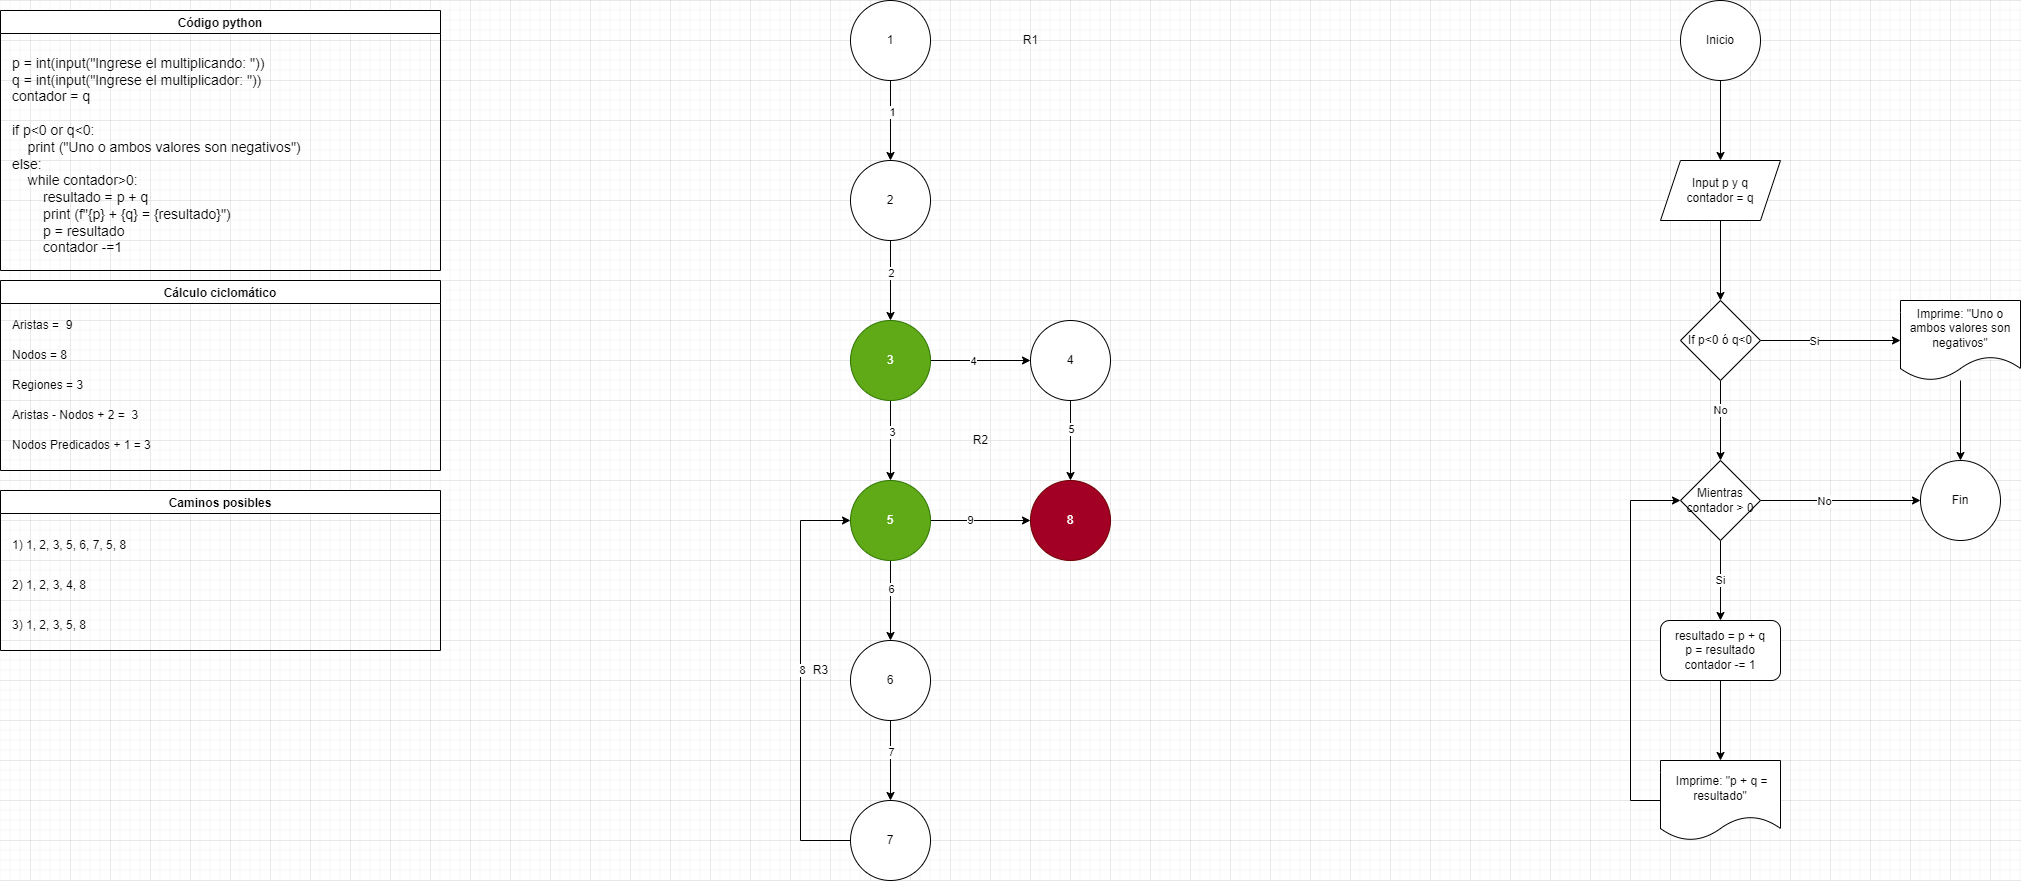

The diagram above was exported from draw.io. Its source (the exported page's mxGraphModel, read from the mxfile embedded in the PNG):
<mxGraphModel dx="868" dy="586" grid="1" gridSize="10" guides="1" tooltips="1" connect="1" arrows="1" fold="1" page="1" pageScale="1" pageWidth="2339" pageHeight="3300" math="0" shadow="0">
  <root>
    <mxCell id="0" />
    <mxCell id="1" parent="0" />
    <mxCell id="fO0f60KgrptFcYOYjmDW-1" value="Código python" style="swimlane;" parent="1" vertex="1">
      <mxGeometry x="10" y="10" width="440" height="260" as="geometry" />
    </mxCell>
    <mxCell id="fC5YGRq-vPH3mCoST1GS-1" value="&lt;div&gt;p = int(input(&quot;Ingrese el multiplicando: &quot;))&lt;/div&gt;&lt;div&gt;q = int(input(&quot;Ingrese el multiplicador: &quot;))&lt;/div&gt;&lt;div&gt;contador = q&lt;/div&gt;&lt;div&gt;&lt;br&gt;&lt;/div&gt;&lt;div&gt;if p&amp;lt;0 or q&amp;lt;0:&lt;/div&gt;&lt;div&gt;&amp;nbsp; &amp;nbsp; print (&quot;Uno o ambos valores son negativos&quot;)&lt;/div&gt;&lt;div&gt;else:&lt;/div&gt;&lt;div&gt;&amp;nbsp; &amp;nbsp; while contador&amp;gt;0:&lt;/div&gt;&lt;div&gt;&amp;nbsp; &amp;nbsp; &amp;nbsp; &amp;nbsp; resultado = p + q&lt;/div&gt;&lt;div&gt;&amp;nbsp; &amp;nbsp; &amp;nbsp; &amp;nbsp; print (f&quot;{p} + {q} = {resultado}&quot;)&lt;/div&gt;&lt;div&gt;&amp;nbsp; &amp;nbsp; &amp;nbsp; &amp;nbsp; p = resultado&lt;/div&gt;&lt;div&gt;&amp;nbsp; &amp;nbsp; &amp;nbsp; &amp;nbsp; contador -=1&lt;/div&gt;" style="text;html=1;align=left;verticalAlign=middle;resizable=0;points=[];autosize=1;strokeColor=none;fillColor=none;fontSize=14;fontFamily=Helvetica;" parent="fO0f60KgrptFcYOYjmDW-1" vertex="1">
      <mxGeometry x="10" y="40" width="300" height="210" as="geometry" />
    </mxCell>
    <mxCell id="fO0f60KgrptFcYOYjmDW-3" value="Cálculo ciclomático" style="swimlane;" parent="1" vertex="1">
      <mxGeometry x="10" y="280" width="440" height="190" as="geometry" />
    </mxCell>
    <mxCell id="fO0f60KgrptFcYOYjmDW-35" value="Aristas =&amp;nbsp; 9" style="text;html=1;strokeColor=none;fillColor=none;align=left;verticalAlign=middle;whiteSpace=wrap;rounded=0;" parent="fO0f60KgrptFcYOYjmDW-3" vertex="1">
      <mxGeometry x="10" y="30" width="420" height="30" as="geometry" />
    </mxCell>
    <mxCell id="fO0f60KgrptFcYOYjmDW-36" value="Nodos = 8&amp;nbsp;" style="text;html=1;strokeColor=none;fillColor=none;align=left;verticalAlign=middle;whiteSpace=wrap;rounded=0;" parent="fO0f60KgrptFcYOYjmDW-3" vertex="1">
      <mxGeometry x="10" y="60" width="420" height="30" as="geometry" />
    </mxCell>
    <mxCell id="fO0f60KgrptFcYOYjmDW-37" value="Regiones = 3" style="text;html=1;strokeColor=none;fillColor=none;align=left;verticalAlign=middle;whiteSpace=wrap;rounded=0;" parent="fO0f60KgrptFcYOYjmDW-3" vertex="1">
      <mxGeometry x="10" y="90" width="420" height="30" as="geometry" />
    </mxCell>
    <mxCell id="fO0f60KgrptFcYOYjmDW-38" value="Aristas - Nodos + 2 =&amp;nbsp; 3" style="text;html=1;strokeColor=none;fillColor=none;align=left;verticalAlign=middle;whiteSpace=wrap;rounded=0;" parent="fO0f60KgrptFcYOYjmDW-3" vertex="1">
      <mxGeometry x="10" y="120" width="420" height="30" as="geometry" />
    </mxCell>
    <mxCell id="fO0f60KgrptFcYOYjmDW-39" value="Nodos Predicados + 1 = 3" style="text;html=1;strokeColor=none;fillColor=none;align=left;verticalAlign=middle;whiteSpace=wrap;rounded=0;" parent="fO0f60KgrptFcYOYjmDW-3" vertex="1">
      <mxGeometry x="10" y="150" width="420" height="30" as="geometry" />
    </mxCell>
    <mxCell id="fO0f60KgrptFcYOYjmDW-4" value="Caminos posibles" style="swimlane;" parent="1" vertex="1">
      <mxGeometry x="10" y="490" width="440" height="160" as="geometry" />
    </mxCell>
    <mxCell id="fO0f60KgrptFcYOYjmDW-40" value="1) 1, 2, 3, 5, 6, 7, 5, 8" style="text;html=1;strokeColor=none;fillColor=none;align=left;verticalAlign=middle;whiteSpace=wrap;rounded=0;" parent="fO0f60KgrptFcYOYjmDW-4" vertex="1">
      <mxGeometry x="10" y="40" width="410" height="30" as="geometry" />
    </mxCell>
    <mxCell id="fO0f60KgrptFcYOYjmDW-41" value="2) 1, 2, 3, 4, 8" style="text;html=1;strokeColor=none;fillColor=none;align=left;verticalAlign=middle;whiteSpace=wrap;rounded=0;" parent="fO0f60KgrptFcYOYjmDW-4" vertex="1">
      <mxGeometry x="10" y="80" width="410" height="30" as="geometry" />
    </mxCell>
    <mxCell id="fO0f60KgrptFcYOYjmDW-42" value="3) 1, 2, 3, 5, 8&amp;nbsp;" style="text;html=1;strokeColor=none;fillColor=none;align=left;verticalAlign=middle;whiteSpace=wrap;rounded=0;" parent="fO0f60KgrptFcYOYjmDW-4" vertex="1">
      <mxGeometry x="10" y="120" width="410" height="30" as="geometry" />
    </mxCell>
    <mxCell id="fO0f60KgrptFcYOYjmDW-12" style="edgeStyle=orthogonalEdgeStyle;rounded=0;orthogonalLoop=1;jettySize=auto;html=1;entryX=0.5;entryY=0;entryDx=0;entryDy=0;" parent="1" source="fO0f60KgrptFcYOYjmDW-5" target="fO0f60KgrptFcYOYjmDW-6" edge="1">
      <mxGeometry relative="1" as="geometry" />
    </mxCell>
    <mxCell id="fO0f60KgrptFcYOYjmDW-23" value="1" style="edgeLabel;html=1;align=center;verticalAlign=middle;resizable=0;points=[];" parent="fO0f60KgrptFcYOYjmDW-12" vertex="1" connectable="0">
      <mxGeometry x="-0.2345" y="1" relative="1" as="geometry">
        <mxPoint as="offset" />
      </mxGeometry>
    </mxCell>
    <mxCell id="fO0f60KgrptFcYOYjmDW-5" value="1" style="ellipse;whiteSpace=wrap;html=1;aspect=fixed;" parent="1" vertex="1">
      <mxGeometry x="860" width="80" height="80" as="geometry" />
    </mxCell>
    <mxCell id="fO0f60KgrptFcYOYjmDW-13" style="edgeStyle=orthogonalEdgeStyle;rounded=0;orthogonalLoop=1;jettySize=auto;html=1;entryX=0.5;entryY=0;entryDx=0;entryDy=0;" parent="1" source="fO0f60KgrptFcYOYjmDW-6" target="fO0f60KgrptFcYOYjmDW-7" edge="1">
      <mxGeometry relative="1" as="geometry" />
    </mxCell>
    <mxCell id="fO0f60KgrptFcYOYjmDW-24" value="2" style="edgeLabel;html=1;align=center;verticalAlign=middle;resizable=0;points=[];" parent="fO0f60KgrptFcYOYjmDW-13" vertex="1" connectable="0">
      <mxGeometry x="-0.2" relative="1" as="geometry">
        <mxPoint as="offset" />
      </mxGeometry>
    </mxCell>
    <mxCell id="fO0f60KgrptFcYOYjmDW-6" value="2" style="ellipse;whiteSpace=wrap;html=1;aspect=fixed;" parent="1" vertex="1">
      <mxGeometry x="860" y="160" width="80" height="80" as="geometry" />
    </mxCell>
    <mxCell id="fO0f60KgrptFcYOYjmDW-14" style="edgeStyle=orthogonalEdgeStyle;rounded=0;orthogonalLoop=1;jettySize=auto;html=1;entryX=0;entryY=0.5;entryDx=0;entryDy=0;" parent="1" source="fO0f60KgrptFcYOYjmDW-7" target="fO0f60KgrptFcYOYjmDW-8" edge="1">
      <mxGeometry relative="1" as="geometry" />
    </mxCell>
    <mxCell id="fO0f60KgrptFcYOYjmDW-26" value="4" style="edgeLabel;html=1;align=center;verticalAlign=middle;resizable=0;points=[];" parent="fO0f60KgrptFcYOYjmDW-14" vertex="1" connectable="0">
      <mxGeometry x="-0.1662" relative="1" as="geometry">
        <mxPoint as="offset" />
      </mxGeometry>
    </mxCell>
    <mxCell id="fO0f60KgrptFcYOYjmDW-15" style="edgeStyle=orthogonalEdgeStyle;rounded=0;orthogonalLoop=1;jettySize=auto;html=1;entryX=0.5;entryY=0;entryDx=0;entryDy=0;" parent="1" source="fO0f60KgrptFcYOYjmDW-7" target="fO0f60KgrptFcYOYjmDW-9" edge="1">
      <mxGeometry relative="1" as="geometry" />
    </mxCell>
    <mxCell id="fO0f60KgrptFcYOYjmDW-25" value="3" style="edgeLabel;html=1;align=center;verticalAlign=middle;resizable=0;points=[];" parent="fO0f60KgrptFcYOYjmDW-15" vertex="1" connectable="0">
      <mxGeometry x="-0.2345" y="1" relative="1" as="geometry">
        <mxPoint as="offset" />
      </mxGeometry>
    </mxCell>
    <mxCell id="fO0f60KgrptFcYOYjmDW-7" value="3" style="ellipse;whiteSpace=wrap;html=1;aspect=fixed;fillColor=#60a917;fontColor=#ffffff;strokeColor=#2D7600;" parent="1" vertex="1">
      <mxGeometry x="860" y="320" width="80" height="80" as="geometry" />
    </mxCell>
    <mxCell id="fO0f60KgrptFcYOYjmDW-22" style="edgeStyle=orthogonalEdgeStyle;rounded=0;orthogonalLoop=1;jettySize=auto;html=1;entryX=0.5;entryY=0;entryDx=0;entryDy=0;" parent="1" source="fO0f60KgrptFcYOYjmDW-8" target="fO0f60KgrptFcYOYjmDW-11" edge="1">
      <mxGeometry relative="1" as="geometry" />
    </mxCell>
    <mxCell id="fO0f60KgrptFcYOYjmDW-27" value="5" style="edgeLabel;html=1;align=center;verticalAlign=middle;resizable=0;points=[];" parent="fO0f60KgrptFcYOYjmDW-22" vertex="1" connectable="0">
      <mxGeometry x="-0.3034" relative="1" as="geometry">
        <mxPoint as="offset" />
      </mxGeometry>
    </mxCell>
    <mxCell id="fO0f60KgrptFcYOYjmDW-8" value="4" style="ellipse;whiteSpace=wrap;html=1;aspect=fixed;" parent="1" vertex="1">
      <mxGeometry x="1040" y="320" width="80" height="80" as="geometry" />
    </mxCell>
    <mxCell id="fO0f60KgrptFcYOYjmDW-16" style="edgeStyle=orthogonalEdgeStyle;rounded=0;orthogonalLoop=1;jettySize=auto;html=1;entryX=0.5;entryY=0;entryDx=0;entryDy=0;" parent="1" source="fO0f60KgrptFcYOYjmDW-9" target="fO0f60KgrptFcYOYjmDW-10" edge="1">
      <mxGeometry relative="1" as="geometry">
        <Array as="points">
          <mxPoint x="900" y="600" />
          <mxPoint x="900" y="600" />
        </Array>
      </mxGeometry>
    </mxCell>
    <mxCell id="fO0f60KgrptFcYOYjmDW-28" value="6" style="edgeLabel;html=1;align=center;verticalAlign=middle;resizable=0;points=[];" parent="fO0f60KgrptFcYOYjmDW-16" vertex="1" connectable="0">
      <mxGeometry x="-0.3034" relative="1" as="geometry">
        <mxPoint as="offset" />
      </mxGeometry>
    </mxCell>
    <mxCell id="fO0f60KgrptFcYOYjmDW-17" style="edgeStyle=orthogonalEdgeStyle;rounded=0;orthogonalLoop=1;jettySize=auto;html=1;entryX=0;entryY=0.5;entryDx=0;entryDy=0;" parent="1" source="fO0f60KgrptFcYOYjmDW-9" target="fO0f60KgrptFcYOYjmDW-11" edge="1">
      <mxGeometry relative="1" as="geometry" />
    </mxCell>
    <mxCell id="fO0f60KgrptFcYOYjmDW-31" value="9" style="edgeLabel;html=1;align=center;verticalAlign=middle;resizable=0;points=[];" parent="fO0f60KgrptFcYOYjmDW-17" vertex="1" connectable="0">
      <mxGeometry x="-0.2214" y="1" relative="1" as="geometry">
        <mxPoint as="offset" />
      </mxGeometry>
    </mxCell>
    <mxCell id="fO0f60KgrptFcYOYjmDW-9" value="5" style="ellipse;whiteSpace=wrap;html=1;aspect=fixed;fillColor=#60a917;fontColor=#ffffff;strokeColor=#2D7600;" parent="1" vertex="1">
      <mxGeometry x="860" y="480" width="80" height="80" as="geometry" />
    </mxCell>
    <mxCell id="fO0f60KgrptFcYOYjmDW-21" style="edgeStyle=orthogonalEdgeStyle;rounded=0;orthogonalLoop=1;jettySize=auto;html=1;exitX=0.5;exitY=1;exitDx=0;exitDy=0;entryX=0.5;entryY=0;entryDx=0;entryDy=0;" parent="1" source="fO0f60KgrptFcYOYjmDW-10" target="fO0f60KgrptFcYOYjmDW-19" edge="1">
      <mxGeometry relative="1" as="geometry" />
    </mxCell>
    <mxCell id="fO0f60KgrptFcYOYjmDW-29" value="7" style="edgeLabel;html=1;align=center;verticalAlign=middle;resizable=0;points=[];" parent="fO0f60KgrptFcYOYjmDW-21" vertex="1" connectable="0">
      <mxGeometry x="-0.2172" relative="1" as="geometry">
        <mxPoint as="offset" />
      </mxGeometry>
    </mxCell>
    <mxCell id="fO0f60KgrptFcYOYjmDW-10" value="6" style="ellipse;whiteSpace=wrap;html=1;aspect=fixed;" parent="1" vertex="1">
      <mxGeometry x="860" y="640" width="80" height="80" as="geometry" />
    </mxCell>
    <mxCell id="fO0f60KgrptFcYOYjmDW-11" value="8" style="ellipse;whiteSpace=wrap;html=1;aspect=fixed;fillColor=#a20025;fontColor=#ffffff;strokeColor=#6F0000;" parent="1" vertex="1">
      <mxGeometry x="1040" y="480" width="80" height="80" as="geometry" />
    </mxCell>
    <mxCell id="fO0f60KgrptFcYOYjmDW-20" style="edgeStyle=orthogonalEdgeStyle;rounded=0;orthogonalLoop=1;jettySize=auto;html=1;entryX=0;entryY=0.5;entryDx=0;entryDy=0;" parent="1" source="fO0f60KgrptFcYOYjmDW-19" target="fO0f60KgrptFcYOYjmDW-9" edge="1">
      <mxGeometry relative="1" as="geometry">
        <Array as="points">
          <mxPoint x="810" y="840" />
          <mxPoint x="810" y="520" />
        </Array>
      </mxGeometry>
    </mxCell>
    <mxCell id="fO0f60KgrptFcYOYjmDW-30" value="8" style="edgeLabel;html=1;align=center;verticalAlign=middle;resizable=0;points=[];" parent="fO0f60KgrptFcYOYjmDW-20" vertex="1" connectable="0">
      <mxGeometry x="0.0512" y="-1" relative="1" as="geometry">
        <mxPoint as="offset" />
      </mxGeometry>
    </mxCell>
    <mxCell id="fO0f60KgrptFcYOYjmDW-19" value="7" style="ellipse;whiteSpace=wrap;html=1;aspect=fixed;" parent="1" vertex="1">
      <mxGeometry x="860" y="800" width="80" height="80" as="geometry" />
    </mxCell>
    <mxCell id="fO0f60KgrptFcYOYjmDW-32" value="R1" style="text;html=1;align=center;verticalAlign=middle;resizable=0;points=[];autosize=1;strokeColor=none;fillColor=none;" parent="1" vertex="1">
      <mxGeometry x="1025" y="30" width="30" height="20" as="geometry" />
    </mxCell>
    <mxCell id="fO0f60KgrptFcYOYjmDW-33" value="R2" style="text;html=1;align=center;verticalAlign=middle;resizable=0;points=[];autosize=1;strokeColor=none;fillColor=none;" parent="1" vertex="1">
      <mxGeometry x="975" y="430" width="30" height="20" as="geometry" />
    </mxCell>
    <mxCell id="fO0f60KgrptFcYOYjmDW-34" value="R3" style="text;html=1;align=center;verticalAlign=middle;resizable=0;points=[];autosize=1;strokeColor=none;fillColor=none;" parent="1" vertex="1">
      <mxGeometry x="815" y="660" width="30" height="20" as="geometry" />
    </mxCell>
    <mxCell id="7C84fXvmm7BwDO1MqDKO-9" style="edgeStyle=orthogonalEdgeStyle;rounded=0;orthogonalLoop=1;jettySize=auto;html=1;exitX=0.5;exitY=1;exitDx=0;exitDy=0;entryX=0.5;entryY=0;entryDx=0;entryDy=0;" parent="1" source="7C84fXvmm7BwDO1MqDKO-1" target="7C84fXvmm7BwDO1MqDKO-2" edge="1">
      <mxGeometry relative="1" as="geometry" />
    </mxCell>
    <mxCell id="7C84fXvmm7BwDO1MqDKO-1" value="Inicio" style="ellipse;whiteSpace=wrap;html=1;aspect=fixed;" parent="1" vertex="1">
      <mxGeometry x="1690" width="80" height="80" as="geometry" />
    </mxCell>
    <mxCell id="7C84fXvmm7BwDO1MqDKO-10" style="edgeStyle=orthogonalEdgeStyle;rounded=0;orthogonalLoop=1;jettySize=auto;html=1;entryX=0.5;entryY=0;entryDx=0;entryDy=0;" parent="1" source="7C84fXvmm7BwDO1MqDKO-2" target="7C84fXvmm7BwDO1MqDKO-3" edge="1">
      <mxGeometry relative="1" as="geometry" />
    </mxCell>
    <mxCell id="7C84fXvmm7BwDO1MqDKO-2" value="Input p y q&lt;br&gt;contador = q" style="shape=parallelogram;perimeter=parallelogramPerimeter;whiteSpace=wrap;html=1;fixedSize=1;" parent="1" vertex="1">
      <mxGeometry x="1670" y="160" width="120" height="60" as="geometry" />
    </mxCell>
    <mxCell id="7C84fXvmm7BwDO1MqDKO-11" style="edgeStyle=orthogonalEdgeStyle;rounded=0;orthogonalLoop=1;jettySize=auto;html=1;exitX=1;exitY=0.5;exitDx=0;exitDy=0;entryX=0;entryY=0.5;entryDx=0;entryDy=0;" parent="1" source="7C84fXvmm7BwDO1MqDKO-3" target="7C84fXvmm7BwDO1MqDKO-5" edge="1">
      <mxGeometry relative="1" as="geometry" />
    </mxCell>
    <mxCell id="7C84fXvmm7BwDO1MqDKO-18" value="Si" style="edgeLabel;html=1;align=center;verticalAlign=middle;resizable=0;points=[];" parent="7C84fXvmm7BwDO1MqDKO-11" vertex="1" connectable="0">
      <mxGeometry x="-0.2429" relative="1" as="geometry">
        <mxPoint as="offset" />
      </mxGeometry>
    </mxCell>
    <mxCell id="7C84fXvmm7BwDO1MqDKO-13" style="edgeStyle=orthogonalEdgeStyle;rounded=0;orthogonalLoop=1;jettySize=auto;html=1;entryX=0.5;entryY=0;entryDx=0;entryDy=0;" parent="1" source="7C84fXvmm7BwDO1MqDKO-3" target="7C84fXvmm7BwDO1MqDKO-4" edge="1">
      <mxGeometry relative="1" as="geometry" />
    </mxCell>
    <mxCell id="7C84fXvmm7BwDO1MqDKO-19" value="No" style="edgeLabel;html=1;align=center;verticalAlign=middle;resizable=0;points=[];" parent="7C84fXvmm7BwDO1MqDKO-13" vertex="1" connectable="0">
      <mxGeometry x="-0.2773" y="-1" relative="1" as="geometry">
        <mxPoint as="offset" />
      </mxGeometry>
    </mxCell>
    <mxCell id="7C84fXvmm7BwDO1MqDKO-3" value="If p&amp;lt;0 ó q&amp;lt;0" style="rhombus;whiteSpace=wrap;html=1;" parent="1" vertex="1">
      <mxGeometry x="1690" y="300" width="80" height="80" as="geometry" />
    </mxCell>
    <mxCell id="7C84fXvmm7BwDO1MqDKO-14" value="Si" style="edgeStyle=orthogonalEdgeStyle;rounded=0;orthogonalLoop=1;jettySize=auto;html=1;entryX=0.5;entryY=0;entryDx=0;entryDy=0;" parent="1" source="7C84fXvmm7BwDO1MqDKO-4" target="7C84fXvmm7BwDO1MqDKO-7" edge="1">
      <mxGeometry relative="1" as="geometry" />
    </mxCell>
    <mxCell id="7C84fXvmm7BwDO1MqDKO-16" style="edgeStyle=orthogonalEdgeStyle;rounded=0;orthogonalLoop=1;jettySize=auto;html=1;entryX=0;entryY=0.5;entryDx=0;entryDy=0;" parent="1" source="7C84fXvmm7BwDO1MqDKO-4" target="7C84fXvmm7BwDO1MqDKO-6" edge="1">
      <mxGeometry relative="1" as="geometry" />
    </mxCell>
    <mxCell id="7C84fXvmm7BwDO1MqDKO-20" value="No" style="edgeLabel;html=1;align=center;verticalAlign=middle;resizable=0;points=[];" parent="7C84fXvmm7BwDO1MqDKO-16" vertex="1" connectable="0">
      <mxGeometry x="-0.2148" relative="1" as="geometry">
        <mxPoint as="offset" />
      </mxGeometry>
    </mxCell>
    <mxCell id="7C84fXvmm7BwDO1MqDKO-4" value="Mientras contador &amp;gt; 0" style="rhombus;whiteSpace=wrap;html=1;" parent="1" vertex="1">
      <mxGeometry x="1690" y="460" width="80" height="80" as="geometry" />
    </mxCell>
    <mxCell id="7C84fXvmm7BwDO1MqDKO-12" style="edgeStyle=orthogonalEdgeStyle;rounded=0;orthogonalLoop=1;jettySize=auto;html=1;entryX=0.5;entryY=0;entryDx=0;entryDy=0;" parent="1" source="7C84fXvmm7BwDO1MqDKO-5" target="7C84fXvmm7BwDO1MqDKO-6" edge="1">
      <mxGeometry relative="1" as="geometry" />
    </mxCell>
    <mxCell id="7C84fXvmm7BwDO1MqDKO-5" value="Imprime:&amp;nbsp;&quot;Uno o ambos valores son negativos&quot;" style="shape=document;whiteSpace=wrap;html=1;boundedLbl=1;" parent="1" vertex="1">
      <mxGeometry x="1910" y="300" width="120" height="80" as="geometry" />
    </mxCell>
    <mxCell id="7C84fXvmm7BwDO1MqDKO-6" value="Fin" style="ellipse;whiteSpace=wrap;html=1;aspect=fixed;" parent="1" vertex="1">
      <mxGeometry x="1930" y="460" width="80" height="80" as="geometry" />
    </mxCell>
    <mxCell id="7C84fXvmm7BwDO1MqDKO-15" style="edgeStyle=orthogonalEdgeStyle;rounded=0;orthogonalLoop=1;jettySize=auto;html=1;entryX=0.5;entryY=0;entryDx=0;entryDy=0;" parent="1" source="7C84fXvmm7BwDO1MqDKO-7" target="7C84fXvmm7BwDO1MqDKO-8" edge="1">
      <mxGeometry relative="1" as="geometry" />
    </mxCell>
    <mxCell id="7C84fXvmm7BwDO1MqDKO-7" value="resultado = p + q&lt;br&gt;p = resultado&lt;br&gt;contador -= 1" style="rounded=1;whiteSpace=wrap;html=1;" parent="1" vertex="1">
      <mxGeometry x="1670" y="620" width="120" height="60" as="geometry" />
    </mxCell>
    <mxCell id="7C84fXvmm7BwDO1MqDKO-17" style="edgeStyle=orthogonalEdgeStyle;rounded=0;orthogonalLoop=1;jettySize=auto;html=1;exitX=0;exitY=0.5;exitDx=0;exitDy=0;entryX=0;entryY=0.5;entryDx=0;entryDy=0;" parent="1" source="7C84fXvmm7BwDO1MqDKO-8" target="7C84fXvmm7BwDO1MqDKO-4" edge="1">
      <mxGeometry relative="1" as="geometry">
        <Array as="points">
          <mxPoint x="1640" y="800" />
          <mxPoint x="1640" y="500" />
        </Array>
      </mxGeometry>
    </mxCell>
    <mxCell id="7C84fXvmm7BwDO1MqDKO-8" value="&amp;nbsp;Imprime: &quot;p + q = resultado&quot;" style="shape=document;whiteSpace=wrap;html=1;boundedLbl=1;" parent="1" vertex="1">
      <mxGeometry x="1670" y="760" width="120" height="80" as="geometry" />
    </mxCell>
  </root>
</mxGraphModel>